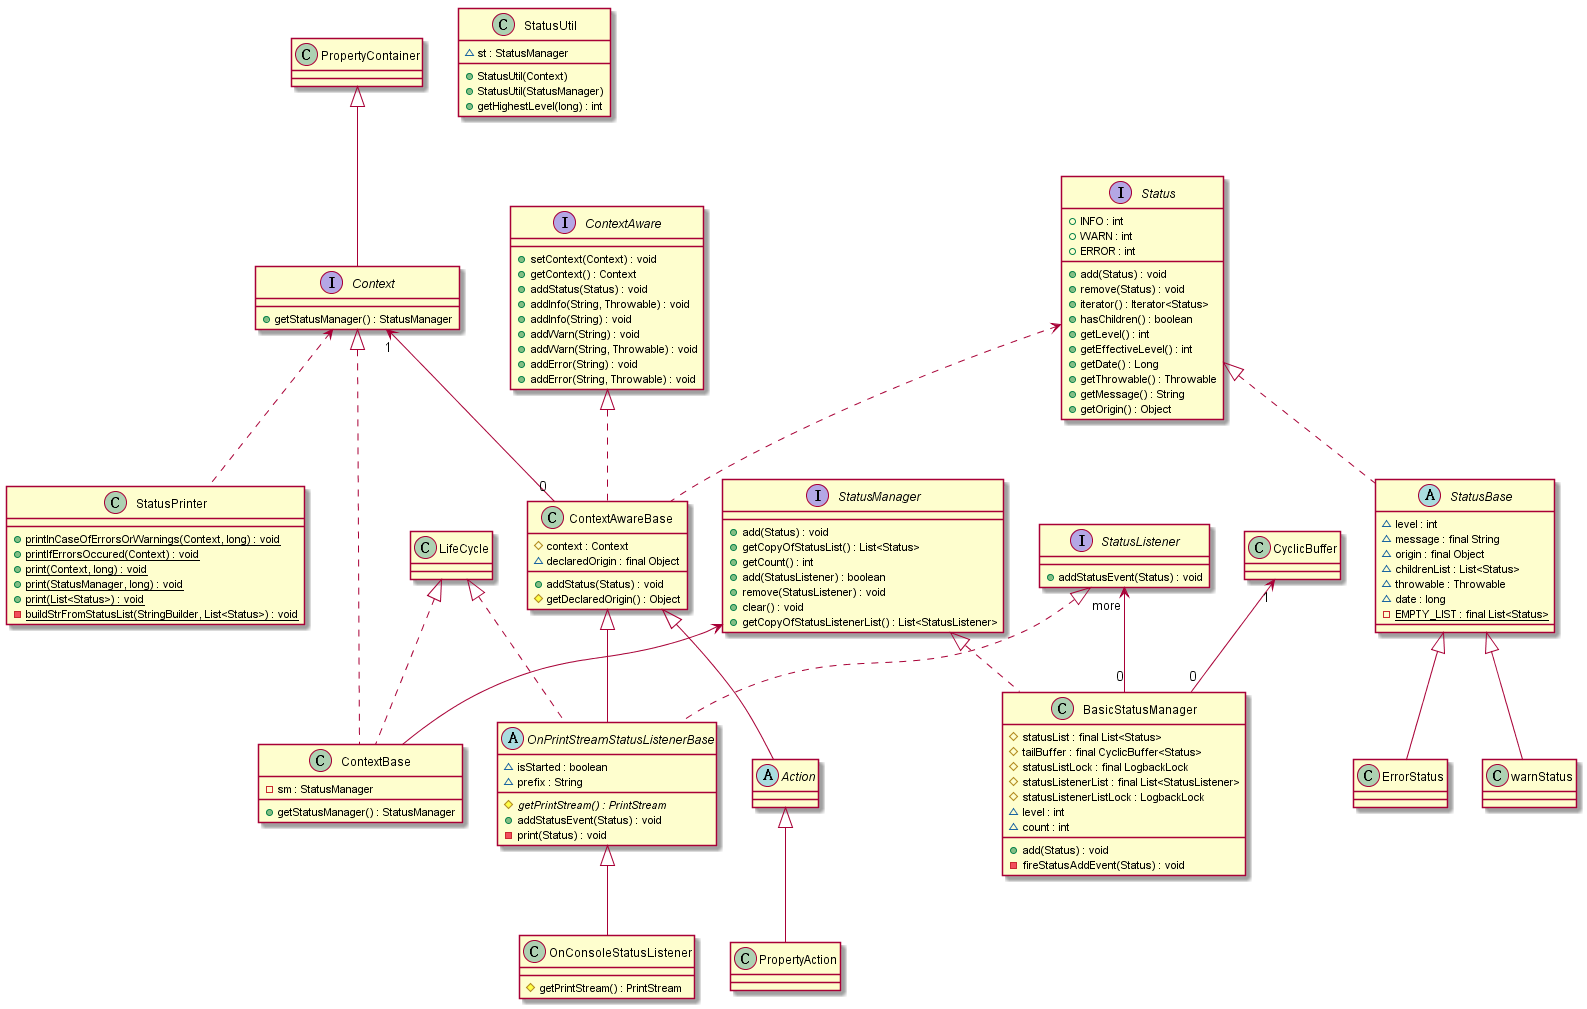

The diagram above was rendered by PlantUML. Its source (embedded in the PNG):
@startuml
	ContextAware <|.. ContextAwareBase
	ContextAwareBase <|-- Action
	Action <|-- PropertyAction

	PropertyContainer <|-- Context
	Context <|.. ContextBase
	LifeCycle <|.. ContextBase
	StatusManager <|.. BasicStatusManager
	StatusListener "more" <-- "0" BasicStatusManager
	CyclicBuffer "1" <-- "0" BasicStatusManager
	LifeCycle <|.. OnPrintStreamStatusListenerBase
	StatusListener <|.. OnPrintStreamStatusListenerBase
	ContextAwareBase <|-- OnPrintStreamStatusListenerBase
	OnPrintStreamStatusListenerBase <|-- OnConsoleStatusListener
	StatusManager <-- ContextBase

	Context "1" <-- "0" ContextAwareBase
	Status <.. ContextAwareBase

	Status <|.. StatusBase
	StatusBase <|-- ErrorStatus
	StatusBase <|-- warnStatus

	Context <.. StatusPrinter
	/'
	StatusManager <.. StatusPrinter
	StatusManager "1" <-- "0" StatusUtil
	'/
	interface Context {
		+ getStatusManager() : StatusManager
	}

	abstract class Action {

	}
	interface ContextAware {
		+ setContext(Context) : void
		+ getContext() : Context
		+ addStatus(Status) : void
		+ addInfo(String, Throwable) : void
		+ addInfo(String) : void
		+ addWarn(String) : void
		+ addWarn(String, Throwable) : void
		+ addError(String) : void
		+ addError(String, Throwable) : void
	}
	class ContextAwareBase {
		# context : Context
		~ declaredOrigin : final Object

		+ addStatus(Status) : void
		# getDeclaredOrigin() : Object
	}
	interface Status {
		+ INFO : int
		+ WARN : int
		+ ERROR : int

		+ add(Status) : void
		+ remove(Status) : void
		+ iterator() : Iterator<Status>
		+ hasChildren() : boolean

		+ getLevel() : int
		+ getEffectiveLevel() : int
		+ getDate() : Long
		+ getThrowable() : Throwable
		+ getMessage() : String
		+ getOrigin() : Object
	}
	abstract class StatusBase {
		~ level : int
		~ message : final String
		~ origin : final Object
		~ childrenList : List<Status>
		~ throwable : Throwable
		~ date : long
		- {static} EMPTY_LIST : final List<Status>
	}
	class ContextBase {
		- sm : StatusManager

		+ getStatusManager() : StatusManager
	}
	interface StatusManager {
		+ add(Status) : void
		+ getCopyOfStatusList() : List<Status>
		+ getCount() : int
		+ add(StatusListener) : boolean
		+ remove(StatusListener) : void
		+ clear() : void
		+ getCopyOfStatusListenerList() : List<StatusListener>
	}
	class BasicStatusManager {
		# statusList : final List<Status>
		# tailBuffer : final CyclicBuffer<Status>
		# statusListLock : final LogbackLock
		# statusListenerList : final List<StatusListener>
		# statusListenerListLock : LogbackLock
		~ level : int
		~ count : int

		+ add(Status) : void
		- fireStatusAddEvent(Status) : void
	}
	interface StatusListener {
		+ addStatusEvent(Status) : void
	}
	abstract class OnPrintStreamStatusListenerBase {
		~ isStarted : boolean
		~ prefix : String
		# {abstract} getPrintStream() : PrintStream
		+ addStatusEvent(Status) : void
		- print(Status) : void
	}
	class OnConsoleStatusListener {
		# getPrintStream() : PrintStream
	}

	class StatusPrinter {
		+ {static} printInCaseOfErrorsOrWarnings(Context, long) : void
		+ {static} printIfErrorsOccured(Context) : void
		+ {static} print(Context, long) : void
		+ {static} print(StatusManager, long) : void
		+ {static} print(List<Status>) : void
		- {static} buildStrFromStatusList(StringBuilder, List<Status>) : void
	}

	class StatusUtil {
		~ st : StatusManager

		+ StatusUtil(Context)
		+ StatusUtil(StatusManager)
		+ getHighestLevel(long) : int
	}
@enduml